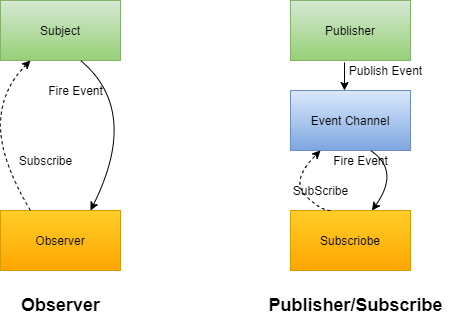

The diagram above was exported from draw.io. Its source (the exported page's mxGraphModel, read from the mxfile embedded in the PNG):
<mxGraphModel dx="845" dy="599" grid="1" gridSize="10" guides="1" tooltips="1" connect="1" arrows="1" fold="1" page="1" pageScale="1" pageWidth="827" pageHeight="1169" math="0" shadow="0">
  <root>
    <mxCell id="0" />
    <mxCell id="1" parent="0" />
    <mxCell id="2" value="Subject" style="rounded=0;whiteSpace=wrap;html=1;gradientColor=#97d077;fillColor=#d5e8d4;strokeColor=#82b366;" vertex="1" parent="1">
      <mxGeometry x="110" y="150" width="120" height="60" as="geometry" />
    </mxCell>
    <mxCell id="3" value="Observer" style="rounded=0;whiteSpace=wrap;html=1;gradientColor=#ffa500;fillColor=#ffcd28;strokeColor=#d79b00;" vertex="1" parent="1">
      <mxGeometry x="110" y="360" width="120" height="60" as="geometry" />
    </mxCell>
    <mxCell id="4" value="" style="curved=1;endArrow=classic;html=1;entryX=0.25;entryY=1;entryDx=0;entryDy=0;exitX=0.25;exitY=0;exitDx=0;exitDy=0;dashed=1;" edge="1" parent="1" source="3" target="2">
      <mxGeometry width="50" height="50" relative="1" as="geometry">
        <mxPoint x="140" y="340" as="sourcePoint" />
        <mxPoint x="150" y="220" as="targetPoint" />
        <Array as="points">
          <mxPoint x="110" y="310" />
          <mxPoint x="110" y="240" />
        </Array>
      </mxGeometry>
    </mxCell>
    <mxCell id="7" value="" style="curved=1;endArrow=classic;html=1;entryX=0.75;entryY=0;entryDx=0;entryDy=0;exitX=0.667;exitY=1;exitDx=0;exitDy=0;exitPerimeter=0;" edge="1" parent="1" source="2" target="3">
      <mxGeometry width="50" height="50" relative="1" as="geometry">
        <mxPoint x="380" y="280" as="sourcePoint" />
        <mxPoint x="380" y="140" as="targetPoint" />
        <Array as="points">
          <mxPoint x="250" y="260" />
        </Array>
      </mxGeometry>
    </mxCell>
    <mxCell id="8" value="Subscribe" style="text;html=1;align=center;verticalAlign=middle;resizable=0;points=[];autosize=1;" vertex="1" parent="1">
      <mxGeometry x="120" y="300" width="70" height="20" as="geometry" />
    </mxCell>
    <mxCell id="9" value="Fire Event" style="text;html=1;align=center;verticalAlign=middle;resizable=0;points=[];autosize=1;" vertex="1" parent="1">
      <mxGeometry x="150" y="230" width="70" height="20" as="geometry" />
    </mxCell>
    <mxCell id="10" value="Publisher" style="rounded=0;whiteSpace=wrap;html=1;gradientColor=#97d077;fillColor=#d5e8d4;strokeColor=#82b366;" vertex="1" parent="1">
      <mxGeometry x="400" y="150" width="120" height="60" as="geometry" />
    </mxCell>
    <mxCell id="11" value="Event Channel" style="rounded=0;whiteSpace=wrap;html=1;gradientColor=#7ea6e0;fillColor=#dae8fc;strokeColor=#6c8ebf;" vertex="1" parent="1">
      <mxGeometry x="400" y="240" width="120" height="60" as="geometry" />
    </mxCell>
    <mxCell id="12" value="Subscriobe" style="rounded=0;whiteSpace=wrap;html=1;gradientColor=#ffa500;fillColor=#ffcd28;strokeColor=#d79b00;" vertex="1" parent="1">
      <mxGeometry x="400" y="360" width="120" height="60" as="geometry" />
    </mxCell>
    <mxCell id="13" value="" style="curved=1;endArrow=classic;html=1;entryX=0.25;entryY=1;entryDx=0;entryDy=0;dashed=1;" edge="1" parent="1" source="12">
      <mxGeometry width="50" height="50" relative="1" as="geometry">
        <mxPoint x="430" y="440" as="sourcePoint" />
        <mxPoint x="430" y="300" as="targetPoint" />
        <Array as="points">
          <mxPoint x="440" y="360" />
          <mxPoint x="430" y="360" />
          <mxPoint x="400" y="330" />
        </Array>
      </mxGeometry>
    </mxCell>
    <mxCell id="14" value="" style="curved=1;endArrow=classic;html=1;exitX=0.667;exitY=1;exitDx=0;exitDy=0;exitPerimeter=0;" edge="1" parent="1" target="12">
      <mxGeometry width="50" height="50" relative="1" as="geometry">
        <mxPoint x="480.03999999999996" y="300" as="sourcePoint" />
        <mxPoint x="490" y="440" as="targetPoint" />
        <Array as="points">
          <mxPoint x="510" y="320" />
        </Array>
      </mxGeometry>
    </mxCell>
    <mxCell id="17" value="Fire Event" style="text;html=1;align=center;verticalAlign=middle;resizable=0;points=[];autosize=1;" vertex="1" parent="1">
      <mxGeometry x="435" y="300" width="70" height="20" as="geometry" />
    </mxCell>
    <mxCell id="18" value="SubScribe" style="text;html=1;align=center;verticalAlign=middle;resizable=0;points=[];autosize=1;" vertex="1" parent="1">
      <mxGeometry x="395" y="330" width="70" height="20" as="geometry" />
    </mxCell>
    <mxCell id="19" value="&lt;b style=&quot;font-size: 18px;&quot;&gt;&lt;font style=&quot;font-size: 18px;&quot;&gt;Observer&lt;/font&gt;&lt;/b&gt;" style="text;html=1;align=center;verticalAlign=middle;resizable=0;points=[];autosize=1;fontSize=18;" vertex="1" parent="1">
      <mxGeometry x="125" y="440" width="90" height="30" as="geometry" />
    </mxCell>
    <mxCell id="20" value="Publisher/Subscribe" style="text;html=1;align=center;verticalAlign=middle;resizable=0;points=[];autosize=1;fontStyle=1;fontSize=18;" vertex="1" parent="1">
      <mxGeometry x="370" y="440" width="190" height="30" as="geometry" />
    </mxCell>
    <mxCell id="24" value="" style="endArrow=classic;html=1;fontSize=18;exitX=0.45;exitY=1.033;exitDx=0;exitDy=0;exitPerimeter=0;" edge="1" parent="1" source="10">
      <mxGeometry width="50" height="50" relative="1" as="geometry">
        <mxPoint x="410" y="330" as="sourcePoint" />
        <mxPoint x="454" y="240" as="targetPoint" />
      </mxGeometry>
    </mxCell>
    <mxCell id="25" value="Publish Event" style="text;html=1;align=center;verticalAlign=middle;resizable=0;points=[];autosize=1;fontSize=12;" vertex="1" parent="1">
      <mxGeometry x="450" y="210" width="90" height="20" as="geometry" />
    </mxCell>
  </root>
</mxGraphModel>